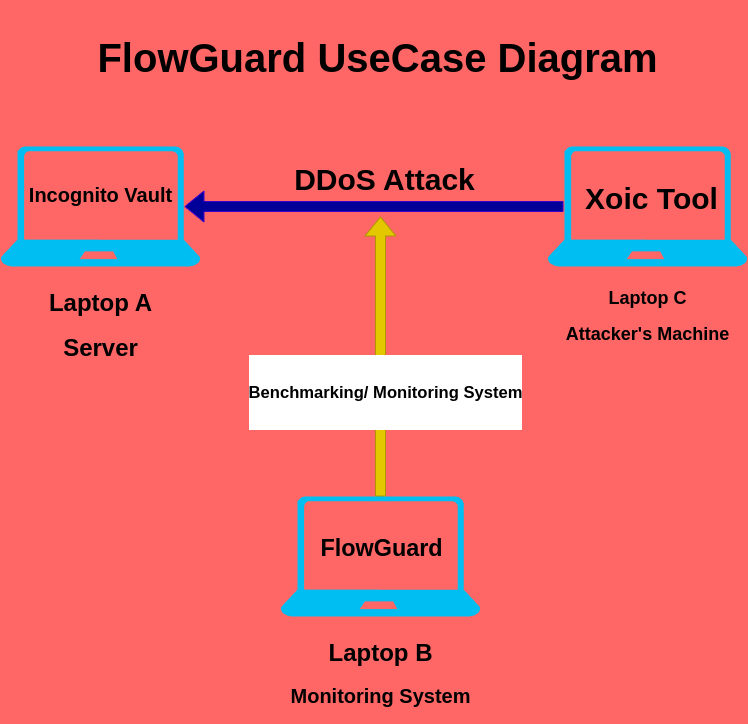

The diagram above was exported from draw.io. Its source (the exported page's mxGraphModel, read from the mxfile embedded in the PNG):
<mxGraphModel dx="1087" dy="1855" grid="0" gridSize="10" guides="1" tooltips="1" connect="1" arrows="1" fold="1" page="1" pageScale="1" pageWidth="850" pageHeight="1100" background="#FF6666" math="0" shadow="0">
  <root>
    <mxCell id="0" />
    <mxCell id="1" parent="0" />
    <mxCell id="3" value="&lt;h1&gt;&lt;b&gt;Laptop A&lt;/b&gt;&lt;/h1&gt;&lt;h1&gt;&lt;b&gt;Server&lt;/b&gt;&lt;br&gt;&lt;/h1&gt;" style="verticalLabelPosition=bottom;html=1;verticalAlign=top;align=center;strokeColor=none;fillColor=#00BEF2;shape=mxgraph.azure.laptop;pointerEvents=1;" parent="1" vertex="1">
      <mxGeometry x="60" y="40" width="200" height="120" as="geometry" />
    </mxCell>
    <mxCell id="4" value="&lt;h2&gt;&lt;b&gt;Laptop C&lt;/b&gt;&lt;/h2&gt;&lt;h2&gt;Attacker's Machine&lt;/h2&gt;" style="verticalLabelPosition=bottom;html=1;verticalAlign=top;align=center;strokeColor=none;fillColor=#00BEF2;shape=mxgraph.azure.laptop;pointerEvents=1;" parent="1" vertex="1">
      <mxGeometry x="607" y="40" width="200" height="120" as="geometry" />
    </mxCell>
    <mxCell id="5" value="&lt;h1&gt;Laptop B&lt;/h1&gt;&lt;h2&gt;&lt;b style=&quot;background-color: initial;&quot;&gt;&lt;font style=&quot;font-size: 20px;&quot;&gt;Monitoring System&lt;/font&gt;&lt;/b&gt;&lt;/h2&gt;" style="verticalLabelPosition=bottom;html=1;verticalAlign=top;align=center;strokeColor=none;fillColor=#00BEF2;shape=mxgraph.azure.laptop;pointerEvents=1;" parent="1" vertex="1">
      <mxGeometry x="340" y="390" width="200" height="120" as="geometry" />
    </mxCell>
    <mxCell id="6" value="" style="shape=flexArrow;endArrow=classic;html=1;exitX=0.08;exitY=0.5;exitDx=0;exitDy=0;exitPerimeter=0;entryX=0.92;entryY=0.5;entryDx=0;entryDy=0;entryPerimeter=0;fillColor=#000099;strokeColor=#3700CC;" parent="1" source="4" target="3" edge="1">
      <mxGeometry width="50" height="50" relative="1" as="geometry">
        <mxPoint x="320" y="125" as="sourcePoint" />
        <mxPoint x="370" y="75" as="targetPoint" />
      </mxGeometry>
    </mxCell>
    <mxCell id="7" value="" style="shape=flexArrow;endArrow=classic;html=1;exitX=0.5;exitY=0;exitDx=0;exitDy=0;exitPerimeter=0;fillColor=#e3c800;strokeColor=#B09500;" parent="1" source="5" edge="1">
      <mxGeometry width="50" height="50" relative="1" as="geometry">
        <mxPoint x="550" y="410" as="sourcePoint" />
        <mxPoint x="440" y="110" as="targetPoint" />
      </mxGeometry>
    </mxCell>
    <mxCell id="8" value="&lt;h5&gt;&lt;b&gt;Benchmarking/ Monitoring System&lt;/b&gt;&lt;/h5&gt;" style="edgeLabel;html=1;align=center;verticalAlign=middle;resizable=0;points=[];fontSize=20;" parent="7" vertex="1" connectable="0">
      <mxGeometry x="-0.25" y="-4" relative="1" as="geometry">
        <mxPoint as="offset" />
      </mxGeometry>
    </mxCell>
    <mxCell id="9" value="&lt;h2&gt;&lt;b&gt;DDoS Attack&lt;/b&gt;&lt;/h2&gt;" style="text;html=1;align=center;verticalAlign=middle;resizable=0;points=[];autosize=1;strokeColor=none;fillColor=none;fontSize=20;" parent="1" vertex="1">
      <mxGeometry x="344" y="24" width="199" height="98" as="geometry" />
    </mxCell>
    <mxCell id="10" value="&lt;h4&gt;&lt;b&gt;Incognito Vault&lt;/b&gt;&lt;/h4&gt;" style="text;html=1;align=center;verticalAlign=middle;resizable=0;points=[];autosize=1;strokeColor=none;fillColor=none;fontSize=20;" parent="1" vertex="1">
      <mxGeometry x="79.5" y="43" width="161" height="89" as="geometry" />
    </mxCell>
    <mxCell id="11" value="&lt;h2&gt;Xoic Tool&lt;/h2&gt;" style="text;html=1;align=center;verticalAlign=middle;resizable=0;points=[];autosize=1;strokeColor=none;fillColor=none;fontSize=20;" parent="1" vertex="1">
      <mxGeometry x="635" y="43" width="151" height="98" as="geometry" />
    </mxCell>
    <mxCell id="12" value="&lt;h3&gt;&lt;b&gt;FlowGuard&lt;/b&gt;&lt;/h3&gt;" style="text;html=1;align=center;verticalAlign=middle;resizable=0;points=[];autosize=1;strokeColor=none;fillColor=none;fontSize=20;" parent="1" vertex="1">
      <mxGeometry x="370.5" y="398" width="140" height="87" as="geometry" />
    </mxCell>
    <mxCell id="13" value="&lt;h1&gt;FlowGuard UseCase Diagram&lt;/h1&gt;" style="text;html=1;align=center;verticalAlign=middle;resizable=0;points=[];autosize=1;strokeColor=none;fillColor=none;fontSize=20;" parent="1" vertex="1">
      <mxGeometry x="148" y="-106" width="578" height="114" as="geometry" />
    </mxCell>
  </root>
</mxGraphModel>